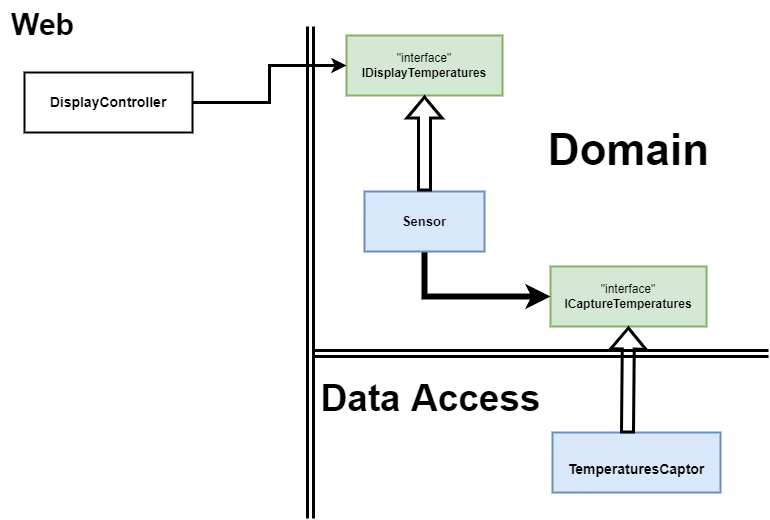

The diagram above was exported from draw.io. Its source (the exported page's mxGraphModel, read from the mxfile embedded in the PNG):
<mxGraphModel dx="1387" dy="715" grid="1" gridSize="12" guides="1" tooltips="1" connect="1" arrows="1" fold="1" page="1" pageScale="1" pageWidth="1169" pageHeight="827" math="0" shadow="0">
  <root>
    <mxCell id="0" />
    <mxCell id="1" parent="0" />
    <mxCell id="oWbrYe7I3KGcm0Vk5-Vb-1" value="" style="endArrow=none;html=1;rounded=0;strokeWidth=3;shape=link;" edge="1" parent="1">
      <mxGeometry width="50" height="50" relative="1" as="geometry">
        <mxPoint x="389" y="769" as="sourcePoint" />
        <mxPoint x="389" y="277" as="targetPoint" />
      </mxGeometry>
    </mxCell>
    <mxCell id="oWbrYe7I3KGcm0Vk5-Vb-3" value="&quot;interface&quot;&lt;br&gt;&lt;b&gt;IDisplayTemperatures&lt;/b&gt;" style="rounded=0;whiteSpace=wrap;html=1;fillColor=#d5e8d4;strokeColor=#82b366;strokeWidth=2;" vertex="1" parent="1">
      <mxGeometry x="425" y="286" width="156" height="60" as="geometry" />
    </mxCell>
    <mxCell id="oWbrYe7I3KGcm0Vk5-Vb-4" value="&quot;interface&quot;&lt;br&gt;&lt;b&gt;ICaptureTemperatures&lt;/b&gt;" style="rounded=0;whiteSpace=wrap;html=1;fillColor=#d5e8d4;strokeColor=#82b366;strokeWidth=2;" vertex="1" parent="1">
      <mxGeometry x="629" y="517" width="156" height="60" as="geometry" />
    </mxCell>
    <mxCell id="oWbrYe7I3KGcm0Vk5-Vb-7" style="edgeStyle=orthogonalEdgeStyle;rounded=0;orthogonalLoop=1;jettySize=auto;html=1;exitX=0.5;exitY=1;exitDx=0;exitDy=0;entryX=0;entryY=0.5;entryDx=0;entryDy=0;strokeWidth=6;fontSize=13;endArrow=classic;endFill=1;" edge="1" parent="1" source="oWbrYe7I3KGcm0Vk5-Vb-5" target="oWbrYe7I3KGcm0Vk5-Vb-4">
      <mxGeometry relative="1" as="geometry" />
    </mxCell>
    <mxCell id="oWbrYe7I3KGcm0Vk5-Vb-5" value="&lt;font size=&quot;1&quot;&gt;&lt;b style=&quot;font-size: 13px;&quot;&gt;Sensor&lt;/b&gt;&lt;/font&gt;" style="rounded=0;whiteSpace=wrap;html=1;strokeWidth=2;fillColor=#dae8fc;strokeColor=#6c8ebf;" vertex="1" parent="1">
      <mxGeometry x="443" y="442" width="120" height="60" as="geometry" />
    </mxCell>
    <mxCell id="oWbrYe7I3KGcm0Vk5-Vb-6" value="" style="endArrow=block;html=1;rounded=0;strokeWidth=3;fontSize=13;exitX=0.5;exitY=0;exitDx=0;exitDy=0;entryX=0.5;entryY=1;entryDx=0;entryDy=0;endFill=0;shape=flexArrow;" edge="1" parent="1" source="oWbrYe7I3KGcm0Vk5-Vb-5" target="oWbrYe7I3KGcm0Vk5-Vb-3">
      <mxGeometry width="50" height="50" relative="1" as="geometry">
        <mxPoint x="569" y="564" as="sourcePoint" />
        <mxPoint x="619" y="514" as="targetPoint" />
      </mxGeometry>
    </mxCell>
    <mxCell id="oWbrYe7I3KGcm0Vk5-Vb-9" value="&lt;font style=&quot;font-size: 44px;&quot;&gt;&lt;b&gt;Domain&lt;/b&gt;&lt;/font&gt;" style="text;html=1;align=center;verticalAlign=middle;resizable=0;points=[];autosize=1;strokeColor=none;fillColor=none;fontSize=13;" vertex="1" parent="1">
      <mxGeometry x="611" y="365" width="192" height="72" as="geometry" />
    </mxCell>
    <mxCell id="oWbrYe7I3KGcm0Vk5-Vb-10" value="" style="endArrow=none;html=1;rounded=0;strokeWidth=3;fontSize=44;shape=link;" edge="1" parent="1">
      <mxGeometry width="50" height="50" relative="1" as="geometry">
        <mxPoint x="391" y="604" as="sourcePoint" />
        <mxPoint x="847" y="604" as="targetPoint" />
      </mxGeometry>
    </mxCell>
    <mxCell id="oWbrYe7I3KGcm0Vk5-Vb-11" value="&lt;font size=&quot;1&quot; style=&quot;&quot;&gt;&lt;b style=&quot;font-size: 37px;&quot;&gt;Data Access&lt;/b&gt;&lt;/font&gt;" style="text;html=1;align=center;verticalAlign=middle;resizable=0;points=[];autosize=1;strokeColor=none;fillColor=none;fontSize=44;" vertex="1" parent="1">
      <mxGeometry x="389" y="611" width="240" height="72" as="geometry" />
    </mxCell>
    <mxCell id="oWbrYe7I3KGcm0Vk5-Vb-12" value="&lt;font style=&quot;font-size: 14px;&quot;&gt;&lt;b&gt;TemperaturesCaptor&lt;/b&gt;&lt;/font&gt;" style="rounded=0;whiteSpace=wrap;html=1;strokeWidth=2;fontSize=37;fillColor=#dae8fc;strokeColor=#6c8ebf;" vertex="1" parent="1">
      <mxGeometry x="631" y="683" width="168" height="60" as="geometry" />
    </mxCell>
    <mxCell id="oWbrYe7I3KGcm0Vk5-Vb-13" value="" style="shape=flexArrow;endArrow=classic;html=1;rounded=0;strokeWidth=3;fontSize=14;exitX=0.446;exitY=0.017;exitDx=0;exitDy=0;entryX=0.5;entryY=1;entryDx=0;entryDy=0;exitPerimeter=0;" edge="1" parent="1" source="oWbrYe7I3KGcm0Vk5-Vb-12" target="oWbrYe7I3KGcm0Vk5-Vb-4">
      <mxGeometry width="50" height="50" relative="1" as="geometry">
        <mxPoint x="427" y="565" as="sourcePoint" />
        <mxPoint x="477" y="515" as="targetPoint" />
      </mxGeometry>
    </mxCell>
    <mxCell id="oWbrYe7I3KGcm0Vk5-Vb-15" style="edgeStyle=orthogonalEdgeStyle;rounded=0;orthogonalLoop=1;jettySize=auto;html=1;exitX=1;exitY=0.5;exitDx=0;exitDy=0;strokeWidth=3;fontSize=14;endArrow=classic;endFill=1;" edge="1" parent="1" source="oWbrYe7I3KGcm0Vk5-Vb-14" target="oWbrYe7I3KGcm0Vk5-Vb-3">
      <mxGeometry relative="1" as="geometry" />
    </mxCell>
    <mxCell id="oWbrYe7I3KGcm0Vk5-Vb-14" value="&lt;b&gt;DisplayController&lt;/b&gt;" style="rounded=0;whiteSpace=wrap;html=1;strokeWidth=2;fontSize=14;" vertex="1" parent="1">
      <mxGeometry x="103" y="323" width="168" height="60" as="geometry" />
    </mxCell>
    <mxCell id="oWbrYe7I3KGcm0Vk5-Vb-16" value="&lt;b&gt;&lt;font style=&quot;font-size: 30px;&quot;&gt;Web&lt;/font&gt;&lt;/b&gt;" style="text;html=1;align=center;verticalAlign=middle;resizable=0;points=[];autosize=1;strokeColor=none;fillColor=none;fontSize=14;" vertex="1" parent="1">
      <mxGeometry x="79" y="251" width="84" height="48" as="geometry" />
    </mxCell>
  </root>
</mxGraphModel>